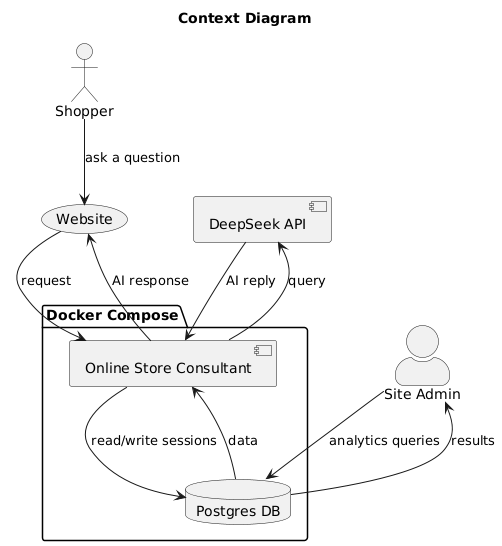

The diagram above was rendered by PlantUML. Its source (embedded in the PNG):
@startuml
title Context Diagram


actor Shopper
skinparam actorStyle awesome
actor "Site Admin" as Admin

usecase "Website" as Site

package "Docker Compose" {
  component "Online Store Consultant" as Service
  database "Postgres DB"              as DB
}

component "DeepSeek API" as DeepSeek

Shopper --> Site        : ask a question
Site     --> Service    : request
Service  --> DB         : read/write sessions
DB       --> Service    : data

Service  --> DeepSeek   : query
DeepSeek --> Service    : AI reply

Service  --> Site       : AI response

Admin    --> DB         : analytics queries
DB       --> Admin      : results
@enduml